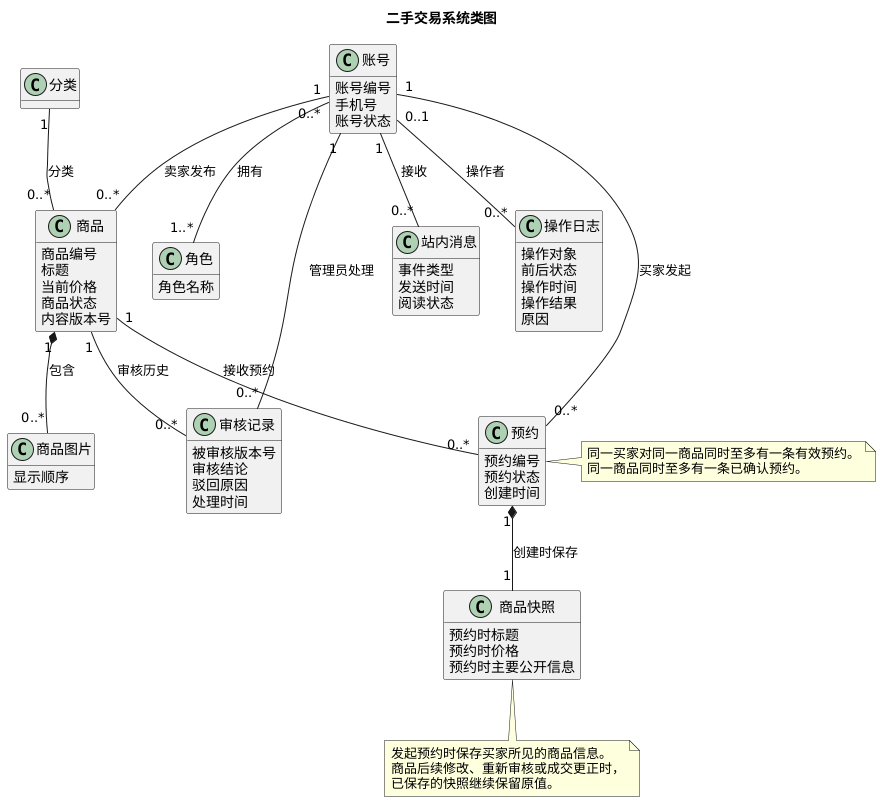

The diagram above was rendered by PlantUML. Its source (embedded in the PNG):
@startuml
title 二手交易系统类图
hide empty methods
skinparam classAttributeIconSize 0

class "账号" as Account {
  账号编号
  手机号
  账号状态
}

class "角色" as Role {
  角色名称
}

class "商品" as Product {
  商品编号
  标题
  当前价格
  商品状态
  内容版本号
}

class "分类" as Category
class "商品图片" as ProductImage {
  显示顺序
}

class "预约" as Reservation {
  预约编号
  预约状态
  创建时间
}

class "商品快照" as Snapshot {
  预约时标题
  预约时价格
  预约时主要公开信息
}

class "审核记录" as Review {
  被审核版本号
  审核结论
  驳回原因
  处理时间
}

class "站内消息" as Message {
  事件类型
  发送时间
  阅读状态
}

class "操作日志" as AuditLog {
  操作对象
  前后状态
  操作时间
  操作结果
  原因
}

Account "0..*" -- "1..*" Role : 拥有
Account "1" -- "0..*" Product : 卖家发布
Account "1" -- "0..*" Reservation : 买家发起
Category "1" -- "0..*" Product : 分类
Product "1" *-- "0..*" ProductImage : 包含
Product "1" -- "0..*" Reservation : 接收预约
Reservation "1" *-- "1" Snapshot : 创建时保存
Product "1" -- "0..*" Review : 审核历史
Account "1" -- "0..*" Review : 管理员处理
Account "1" -- "0..*" Message : 接收
Account "0..1" -- "0..*" AuditLog : 操作者

note right of Reservation
  同一买家对同一商品同时至多有一条有效预约。
  同一商品同时至多有一条已确认预约。
end note
note bottom of Snapshot
  发起预约时保存买家所见的商品信息。
  商品后续修改、重新审核或成交更正时，
  已保存的快照继续保留原值。
end note
@enduml